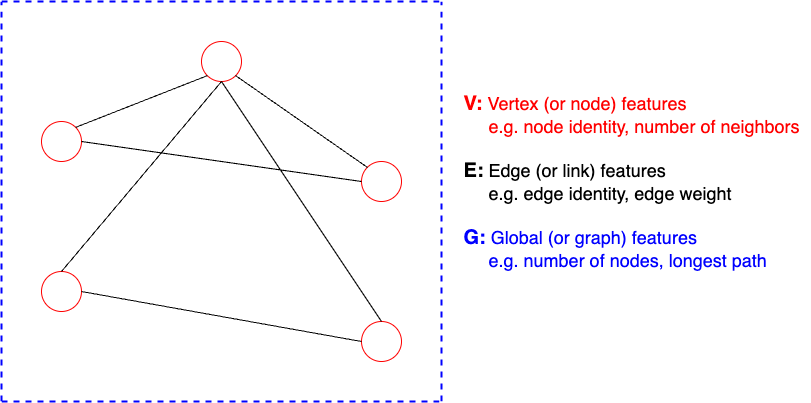

The diagram above was exported from draw.io. Its source (the exported page's mxGraphModel, read from the mxfile embedded in the PNG):
<mxGraphModel dx="954" dy="606" grid="1" gridSize="10" guides="1" tooltips="1" connect="1" arrows="1" fold="1" page="1" pageScale="1" pageWidth="827" pageHeight="1169" math="0" shadow="0">
  <root>
    <mxCell id="0" />
    <mxCell id="1" parent="0" />
    <mxCell id="sTUQa0BR-z-d3bgCxCwm-1" value="" style="ellipse;whiteSpace=wrap;html=1;aspect=fixed;strokeColor=#FF0000;" vertex="1" parent="1">
      <mxGeometry x="80" y="160" width="40" height="40" as="geometry" />
    </mxCell>
    <mxCell id="sTUQa0BR-z-d3bgCxCwm-2" value="" style="ellipse;whiteSpace=wrap;html=1;aspect=fixed;strokeColor=#FF0000;" vertex="1" parent="1">
      <mxGeometry x="240" y="80" width="40" height="40" as="geometry" />
    </mxCell>
    <mxCell id="sTUQa0BR-z-d3bgCxCwm-3" value="" style="ellipse;whiteSpace=wrap;html=1;aspect=fixed;strokeColor=#FF0000;" vertex="1" parent="1">
      <mxGeometry x="400" y="200" width="40" height="40" as="geometry" />
    </mxCell>
    <mxCell id="sTUQa0BR-z-d3bgCxCwm-4" value="" style="ellipse;whiteSpace=wrap;html=1;aspect=fixed;strokeColor=#FF0000;" vertex="1" parent="1">
      <mxGeometry x="80" y="310" width="40" height="40" as="geometry" />
    </mxCell>
    <mxCell id="sTUQa0BR-z-d3bgCxCwm-5" value="" style="ellipse;whiteSpace=wrap;html=1;aspect=fixed;strokeColor=#FF0000;" vertex="1" parent="1">
      <mxGeometry x="400" y="360" width="40" height="40" as="geometry" />
    </mxCell>
    <mxCell id="sTUQa0BR-z-d3bgCxCwm-6" value="" style="endArrow=none;html=1;rounded=0;exitX=1;exitY=0;exitDx=0;exitDy=0;entryX=0;entryY=1;entryDx=0;entryDy=0;" edge="1" parent="1" source="sTUQa0BR-z-d3bgCxCwm-1" target="sTUQa0BR-z-d3bgCxCwm-2">
      <mxGeometry width="50" height="50" relative="1" as="geometry">
        <mxPoint x="120" y="210" as="sourcePoint" />
        <mxPoint x="170" y="160" as="targetPoint" />
      </mxGeometry>
    </mxCell>
    <mxCell id="sTUQa0BR-z-d3bgCxCwm-7" value="" style="endArrow=none;html=1;rounded=0;exitX=1;exitY=1;exitDx=0;exitDy=0;entryX=0;entryY=0;entryDx=0;entryDy=0;" edge="1" parent="1" source="sTUQa0BR-z-d3bgCxCwm-2" target="sTUQa0BR-z-d3bgCxCwm-3">
      <mxGeometry width="50" height="50" relative="1" as="geometry">
        <mxPoint x="310" y="100" as="sourcePoint" />
        <mxPoint x="360" y="50" as="targetPoint" />
      </mxGeometry>
    </mxCell>
    <mxCell id="sTUQa0BR-z-d3bgCxCwm-8" value="" style="endArrow=none;html=1;rounded=0;exitX=1;exitY=0.5;exitDx=0;exitDy=0;entryX=0;entryY=0.5;entryDx=0;entryDy=0;" edge="1" parent="1" source="sTUQa0BR-z-d3bgCxCwm-1" target="sTUQa0BR-z-d3bgCxCwm-3">
      <mxGeometry width="50" height="50" relative="1" as="geometry">
        <mxPoint x="390" y="310" as="sourcePoint" />
        <mxPoint x="440" y="260" as="targetPoint" />
      </mxGeometry>
    </mxCell>
    <mxCell id="sTUQa0BR-z-d3bgCxCwm-9" value="" style="endArrow=none;html=1;rounded=0;exitX=0.5;exitY=0;exitDx=0;exitDy=0;entryX=0.5;entryY=1;entryDx=0;entryDy=0;" edge="1" parent="1" source="sTUQa0BR-z-d3bgCxCwm-4" target="sTUQa0BR-z-d3bgCxCwm-2">
      <mxGeometry width="50" height="50" relative="1" as="geometry">
        <mxPoint x="390" y="310" as="sourcePoint" />
        <mxPoint x="440" y="260" as="targetPoint" />
      </mxGeometry>
    </mxCell>
    <mxCell id="sTUQa0BR-z-d3bgCxCwm-10" value="" style="endArrow=none;html=1;rounded=0;exitX=0.5;exitY=0;exitDx=0;exitDy=0;entryX=0.5;entryY=1;entryDx=0;entryDy=0;" edge="1" parent="1" source="sTUQa0BR-z-d3bgCxCwm-5" target="sTUQa0BR-z-d3bgCxCwm-2">
      <mxGeometry width="50" height="50" relative="1" as="geometry">
        <mxPoint x="390" y="310" as="sourcePoint" />
        <mxPoint x="440" y="260" as="targetPoint" />
      </mxGeometry>
    </mxCell>
    <mxCell id="sTUQa0BR-z-d3bgCxCwm-11" value="" style="endArrow=none;html=1;rounded=0;exitX=1;exitY=0.5;exitDx=0;exitDy=0;entryX=0;entryY=0.5;entryDx=0;entryDy=0;" edge="1" parent="1" source="sTUQa0BR-z-d3bgCxCwm-4" target="sTUQa0BR-z-d3bgCxCwm-5">
      <mxGeometry width="50" height="50" relative="1" as="geometry">
        <mxPoint x="390" y="310" as="sourcePoint" />
        <mxPoint x="440" y="260" as="targetPoint" />
      </mxGeometry>
    </mxCell>
    <mxCell id="sTUQa0BR-z-d3bgCxCwm-12" value="" style="endArrow=none;dashed=1;html=1;rounded=0;strokeWidth=2;strokeColor=#0000FF;" edge="1" parent="1">
      <mxGeometry width="50" height="50" relative="1" as="geometry">
        <mxPoint x="40" y="440" as="sourcePoint" />
        <mxPoint x="40" y="40" as="targetPoint" />
      </mxGeometry>
    </mxCell>
    <mxCell id="sTUQa0BR-z-d3bgCxCwm-13" value="" style="endArrow=none;dashed=1;html=1;rounded=0;strokeWidth=2;strokeColor=#0000FF;" edge="1" parent="1">
      <mxGeometry width="50" height="50" relative="1" as="geometry">
        <mxPoint x="40" y="440" as="sourcePoint" />
        <mxPoint x="480" y="440" as="targetPoint" />
      </mxGeometry>
    </mxCell>
    <mxCell id="sTUQa0BR-z-d3bgCxCwm-14" value="" style="endArrow=none;dashed=1;html=1;rounded=0;curved=0;strokeWidth=2;strokeColor=#0000FF;" edge="1" parent="1">
      <mxGeometry width="50" height="50" relative="1" as="geometry">
        <mxPoint x="40" y="40" as="sourcePoint" />
        <mxPoint x="480" y="40" as="targetPoint" />
      </mxGeometry>
    </mxCell>
    <mxCell id="sTUQa0BR-z-d3bgCxCwm-15" value="" style="endArrow=none;dashed=1;html=1;rounded=0;strokeWidth=2;strokeColor=#0000FF;" edge="1" parent="1">
      <mxGeometry width="50" height="50" relative="1" as="geometry">
        <mxPoint x="480" y="440" as="sourcePoint" />
        <mxPoint x="480" y="40" as="targetPoint" />
      </mxGeometry>
    </mxCell>
    <mxCell id="sTUQa0BR-z-d3bgCxCwm-16" value="&lt;div style=&quot;text-align: justify;&quot;&gt;&lt;span style=&quot;background-color: initial;&quot;&gt;&lt;font color=&quot;#ff0000&quot; style=&quot;font-size: 20px;&quot;&gt;&lt;b&gt;V:&lt;/b&gt;&lt;/font&gt;&lt;font color=&quot;#ff0000&quot; style=&quot;font-size: 18px;&quot;&gt; Vertex (or node) features&lt;/font&gt;&lt;/span&gt;&lt;/div&gt;&lt;div style=&quot;text-align: justify; font-size: 18px;&quot;&gt;&lt;font color=&quot;#ff0000&quot; style=&quot;font-size: 18px;&quot;&gt;&amp;nbsp; &amp;nbsp; &amp;nbsp;e.g. node identity, number of neighbors&lt;/font&gt;&lt;/div&gt;&lt;div style=&quot;text-align: justify; font-size: 18px;&quot;&gt;&lt;font style=&quot;font-size: 18px;&quot;&gt;&lt;br&gt;&lt;/font&gt;&lt;/div&gt;&lt;div style=&quot;text-align: justify;&quot;&gt;&lt;font style=&quot;font-size: 20px;&quot;&gt;&lt;b&gt;E:&lt;/b&gt;&lt;/font&gt;&lt;font style=&quot;font-size: 18px;&quot;&gt; Edge (or link) features&lt;/font&gt;&lt;/div&gt;&lt;div style=&quot;text-align: justify; font-size: 18px;&quot;&gt;&lt;font style=&quot;font-size: 18px;&quot;&gt;&amp;nbsp; &amp;nbsp; &amp;nbsp;e.g. edge identity, edge weight&lt;/font&gt;&lt;/div&gt;&lt;div style=&quot;text-align: justify; font-size: 18px;&quot;&gt;&lt;font style=&quot;font-size: 18px;&quot;&gt;&lt;br&gt;&lt;/font&gt;&lt;/div&gt;&lt;div style=&quot;text-align: justify;&quot;&gt;&lt;font color=&quot;#0000ff&quot;&gt;&lt;font style=&quot;font-size: 20px;&quot;&gt;&lt;b style=&quot;&quot;&gt;G:&lt;/b&gt;&lt;/font&gt;&lt;font style=&quot;font-size: 18px;&quot;&gt; Global (or graph) features&lt;/font&gt;&lt;/font&gt;&lt;/div&gt;&lt;div style=&quot;text-align: justify; font-size: 18px;&quot;&gt;&lt;font style=&quot;font-size: 18px;&quot;&gt;&lt;font color=&quot;#0000ff&quot;&gt;&amp;nbsp; &amp;nbsp; &amp;nbsp;e.g. number of nodes, longest path&lt;/font&gt;&amp;nbsp;&amp;nbsp;&lt;/font&gt;&lt;/div&gt;" style="text;html=1;align=center;verticalAlign=middle;resizable=0;points=[];autosize=1;strokeColor=none;fillColor=none;" vertex="1" parent="1">
      <mxGeometry x="490" y="125" width="360" height="190" as="geometry" />
    </mxCell>
  </root>
</mxGraphModel>